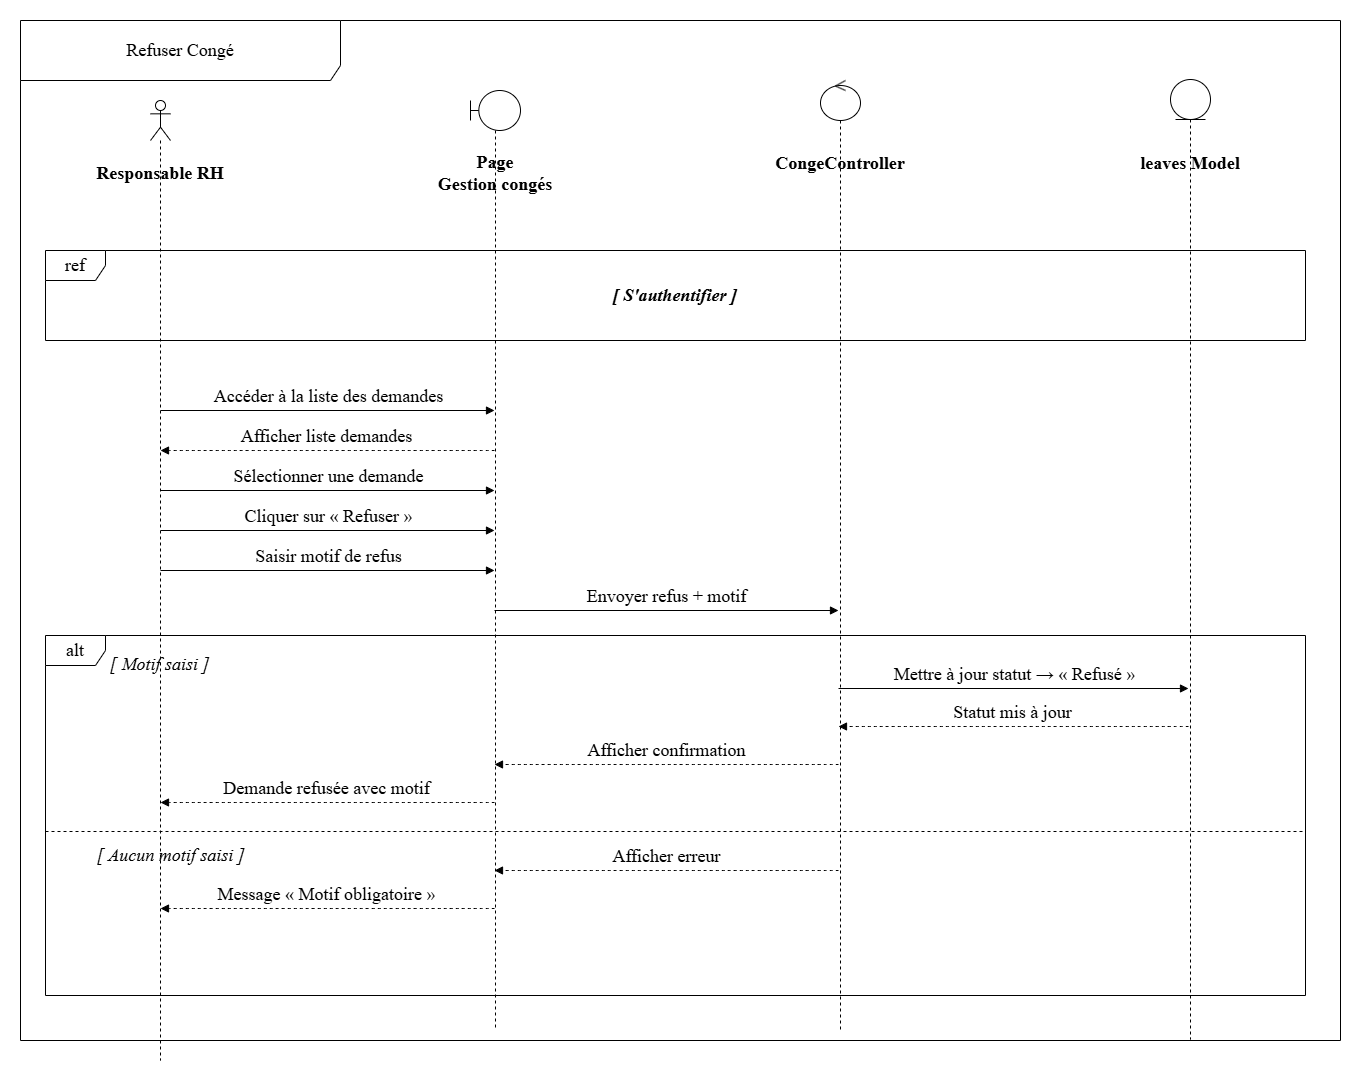

The diagram above was exported from draw.io. Its source (the exported page's mxGraphModel, read from the mxfile embedded in the PNG):
<mxGraphModel dx="1644" dy="2019" grid="1" gridSize="10" guides="1" tooltips="1" connect="1" arrows="1" fold="1" page="1" pageScale="1" pageWidth="1169" pageHeight="827" math="0" shadow="0">
  <root>
    <mxCell id="0" />
    <mxCell id="1" parent="0" />
    <mxCell id="actor-rh" parent="1" style="shape=umlLifeline;perimeter=lifelinePerimeter;whiteSpace=wrap;html=1;container=1;dropTarget=0;collapsible=0;recursiveResize=0;outlineConnect=0;portConstraint=eastwest;newEdgeStyle={&quot;curved&quot;:0,&quot;rounded&quot;:0};participant=umlActor;fontSize=18;fontFamily=Times New Roman;" value="" vertex="1">
      <mxGeometry height="960" width="20" x="180" y="50" as="geometry" />
    </mxCell>
    <mxCell id="boundary-page" parent="1" style="shape=umlLifeline;perimeter=lifelinePerimeter;whiteSpace=wrap;html=1;container=1;dropTarget=0;collapsible=0;recursiveResize=0;outlineConnect=0;portConstraint=eastwest;newEdgeStyle={&quot;curved&quot;:0,&quot;rounded&quot;:0};participant=umlBoundary;fontSize=18;fontFamily=Times New Roman;" value="" vertex="1">
      <mxGeometry height="940" width="50" x="500" y="40" as="geometry" />
    </mxCell>
    <mxCell id="control-ctrl" parent="1" style="shape=umlLifeline;perimeter=lifelinePerimeter;whiteSpace=wrap;html=1;container=1;dropTarget=0;collapsible=0;recursiveResize=0;outlineConnect=0;portConstraint=eastwest;newEdgeStyle={&quot;curved&quot;:0,&quot;rounded&quot;:0};participant=umlControl;fontSize=18;fontFamily=Times New Roman;" value="" vertex="1">
      <mxGeometry height="950" width="40" x="850" y="30" as="geometry" />
    </mxCell>
    <mxCell id="entity-model" parent="1" style="shape=umlLifeline;perimeter=lifelinePerimeter;whiteSpace=wrap;html=1;container=1;dropTarget=0;collapsible=0;recursiveResize=0;outlineConnect=0;portConstraint=eastwest;newEdgeStyle={&quot;curved&quot;:0,&quot;rounded&quot;:0};participant=umlEntity;fontSize=18;fontFamily=Times New Roman;" value="" vertex="1">
      <mxGeometry height="960" width="40" x="1200" y="29" as="geometry" />
    </mxCell>
    <mxCell id="label-rh" parent="1" style="text;html=1;whiteSpace=wrap;strokeColor=none;fillColor=none;align=center;verticalAlign=middle;rounded=0;fontSize=18;fontStyle=1;fontFamily=Times New Roman;" value="Responsable RH" vertex="1">
      <mxGeometry height="25" width="160" x="110" y="110" as="geometry" />
    </mxCell>
    <mxCell id="label-page" parent="1" style="text;html=1;whiteSpace=wrap;strokeColor=none;fillColor=none;align=center;verticalAlign=middle;rounded=0;fontSize=18;fontStyle=1;fontFamily=Times New Roman;" value="Page&lt;div&gt;Gestion congés&lt;/div&gt;" vertex="1">
      <mxGeometry height="25" width="200" x="425" y="110" as="geometry" />
    </mxCell>
    <mxCell id="label-ctrl" parent="1" style="text;html=1;whiteSpace=wrap;strokeColor=none;fillColor=none;align=center;verticalAlign=middle;rounded=0;fontSize=18;fontStyle=1;fontFamily=Times New Roman;" value="CongeController" vertex="1">
      <mxGeometry height="25" width="160" x="790" y="100" as="geometry" />
    </mxCell>
    <mxCell id="label-model" parent="1" style="text;html=1;whiteSpace=wrap;strokeColor=none;fillColor=none;align=center;verticalAlign=middle;rounded=0;fontSize=18;fontStyle=1;fontFamily=Times New Roman;" value="leaves Model" vertex="1">
      <mxGeometry height="25" width="130" x="1155" y="100" as="geometry" />
    </mxCell>
    <mxCell id="frame-main" parent="1" style="shape=umlFrame;whiteSpace=wrap;html=1;pointerEvents=0;width=320;height=60;fontSize=18;fontFamily=Times New Roman;" value="Refuser Congé" vertex="1">
      <mxGeometry height="1020" width="1320" x="50" y="-30" as="geometry" />
    </mxCell>
    <mxCell id="frame-ref" parent="1" style="shape=umlFrame;whiteSpace=wrap;html=1;pointerEvents=0;fontSize=18;fontFamily=Times New Roman;" value="ref" vertex="1">
      <mxGeometry height="90" width="1260" x="75" y="200" as="geometry" />
    </mxCell>
    <mxCell id="label-sauth" parent="1" style="text;html=1;whiteSpace=wrap;strokeColor=none;fillColor=none;align=center;verticalAlign=middle;rounded=0;fontSize=18;fontStyle=3;fontFamily=Times New Roman;" value="[ S'authentifier ]" vertex="1">
      <mxGeometry height="30" width="200" x="605" y="230" as="geometry" />
    </mxCell>
    <mxCell id="msg-1" edge="1" parent="1" style="html=1;verticalAlign=bottom;endArrow=block;curved=0;rounded=0;fontSize=18;fontFamily=Times New Roman;" value="Accéder à la liste des demandes">
      <mxGeometry relative="1" width="80" as="geometry">
        <mxPoint x="190" y="360" as="sourcePoint" />
        <mxPoint x="524" y="360" as="targetPoint" />
      </mxGeometry>
    </mxCell>
    <mxCell id="msg-2" edge="1" parent="1" style="html=1;verticalAlign=bottom;endArrow=block;curved=1;rounded=0;dashed=1;fontSize=18;fontFamily=Times New Roman;" value="Afficher liste demandes">
      <mxGeometry relative="1" width="80" as="geometry">
        <mxPoint x="524" y="400" as="sourcePoint" />
        <mxPoint x="190" y="400" as="targetPoint" />
      </mxGeometry>
    </mxCell>
    <mxCell id="msg-3" edge="1" parent="1" style="html=1;verticalAlign=bottom;endArrow=block;curved=0;rounded=0;fontSize=18;fontFamily=Times New Roman;" value="Sélectionner une demande">
      <mxGeometry relative="1" width="80" as="geometry">
        <mxPoint x="190" y="440" as="sourcePoint" />
        <mxPoint x="524" y="440" as="targetPoint" />
      </mxGeometry>
    </mxCell>
    <mxCell id="msg-4" edge="1" parent="1" style="html=1;verticalAlign=bottom;endArrow=block;curved=0;rounded=0;fontSize=18;fontFamily=Times New Roman;" value="Cliquer sur « Refuser »">
      <mxGeometry relative="1" width="80" as="geometry">
        <mxPoint x="190" y="480" as="sourcePoint" />
        <mxPoint x="524" y="480" as="targetPoint" />
      </mxGeometry>
    </mxCell>
    <mxCell id="msg-5" edge="1" parent="1" style="html=1;verticalAlign=bottom;endArrow=block;curved=0;rounded=0;fontSize=18;fontFamily=Times New Roman;" value="Saisir motif de refus">
      <mxGeometry relative="1" width="80" as="geometry">
        <mxPoint x="190" y="520" as="sourcePoint" />
        <mxPoint x="524" y="520" as="targetPoint" />
      </mxGeometry>
    </mxCell>
    <mxCell id="msg-6" edge="1" parent="1" style="html=1;verticalAlign=bottom;endArrow=block;curved=0;rounded=0;fontSize=18;fontFamily=Times New Roman;" value="Envoyer refus + motif">
      <mxGeometry relative="1" width="80" as="geometry">
        <mxPoint x="524" y="560" as="sourcePoint" />
        <mxPoint x="868" y="560" as="targetPoint" />
      </mxGeometry>
    </mxCell>
    <mxCell id="alt-frame" parent="1" style="shape=umlFrame;whiteSpace=wrap;html=1;pointerEvents=0;fontSize=18;fontFamily=Times New Roman;" value="alt" vertex="1">
      <mxGeometry height="360" width="1260" x="75" y="585" as="geometry" />
    </mxCell>
    <mxCell id="cond-valid" parent="1" style="text;html=1;whiteSpace=wrap;strokeColor=none;fillColor=none;align=left;verticalAlign=middle;rounded=0;fontSize=18;fontStyle=2;fontFamily=Times New Roman;" value="[ Motif saisi ]" vertex="1">
      <mxGeometry height="25" width="180" x="138" y="601" as="geometry" />
    </mxCell>
    <mxCell id="msg-7" edge="1" parent="1" style="html=1;verticalAlign=bottom;endArrow=block;curved=0;rounded=0;fontSize=18;fontFamily=Times New Roman;" value="Mettre à jour statut → « Refusé »">
      <mxGeometry relative="1" width="80" as="geometry">
        <mxPoint x="868" y="638" as="sourcePoint" />
        <mxPoint x="1218" y="638" as="targetPoint" />
      </mxGeometry>
    </mxCell>
    <mxCell id="msg-8" edge="1" parent="1" style="html=1;verticalAlign=bottom;endArrow=block;curved=1;rounded=0;dashed=1;fontSize=18;fontFamily=Times New Roman;" value="Statut mis à jour">
      <mxGeometry relative="1" width="80" as="geometry">
        <mxPoint x="1218" y="676" as="sourcePoint" />
        <mxPoint x="868" y="676" as="targetPoint" />
      </mxGeometry>
    </mxCell>
    <mxCell id="msg-9" edge="1" parent="1" style="html=1;verticalAlign=bottom;endArrow=block;curved=1;rounded=0;dashed=1;fontSize=18;fontFamily=Times New Roman;" value="Afficher confirmation">
      <mxGeometry relative="1" width="80" as="geometry">
        <mxPoint x="868" y="714" as="sourcePoint" />
        <mxPoint x="524" y="714" as="targetPoint" />
      </mxGeometry>
    </mxCell>
    <mxCell id="msg-10" edge="1" parent="1" style="html=1;verticalAlign=bottom;endArrow=block;curved=1;rounded=0;dashed=1;fontSize=18;fontFamily=Times New Roman;" value="Demande refusée avec motif">
      <mxGeometry relative="1" width="80" as="geometry">
        <mxPoint x="524" y="752" as="sourcePoint" />
        <mxPoint x="190" y="752" as="targetPoint" />
      </mxGeometry>
    </mxCell>
    <mxCell id="alt-line-1" parent="1" style="line;strokeWidth=1;fillColor=none;align=left;verticalAlign=middle;spacingTop=-1;spacingLeft=3;spacingRight=3;rotatable=0;labelPosition=right;points=[];portConstraint=eastwest;strokeColor=inherit;dashed=1;fontSize=18;fontFamily=Times New Roman;" value="" vertex="1">
      <mxGeometry height="8" width="1260" x="75" y="777" as="geometry" />
    </mxCell>
    <mxCell id="cond-invalid" parent="1" style="text;html=1;whiteSpace=wrap;strokeColor=none;fillColor=none;align=left;verticalAlign=middle;rounded=0;fontSize=18;fontStyle=2;fontFamily=Times New Roman;" value="[ Aucun motif saisi ]" vertex="1">
      <mxGeometry height="25" width="240" x="125" y="792" as="geometry" />
    </mxCell>
    <mxCell id="msg-11" edge="1" parent="1" style="html=1;verticalAlign=bottom;endArrow=block;curved=1;rounded=0;dashed=1;fontSize=18;fontFamily=Times New Roman;" value="Afficher erreur">
      <mxGeometry relative="1" width="80" as="geometry">
        <mxPoint x="868" y="820" as="sourcePoint" />
        <mxPoint x="524" y="820" as="targetPoint" />
      </mxGeometry>
    </mxCell>
    <mxCell id="msg-12" edge="1" parent="1" style="html=1;verticalAlign=bottom;endArrow=block;curved=1;rounded=0;dashed=1;fontSize=18;fontFamily=Times New Roman;" value="Message « Motif obligatoire »">
      <mxGeometry relative="1" width="80" as="geometry">
        <mxPoint x="524" y="858" as="sourcePoint" />
        <mxPoint x="190" y="858" as="targetPoint" />
      </mxGeometry>
    </mxCell>
  </root>
</mxGraphModel>